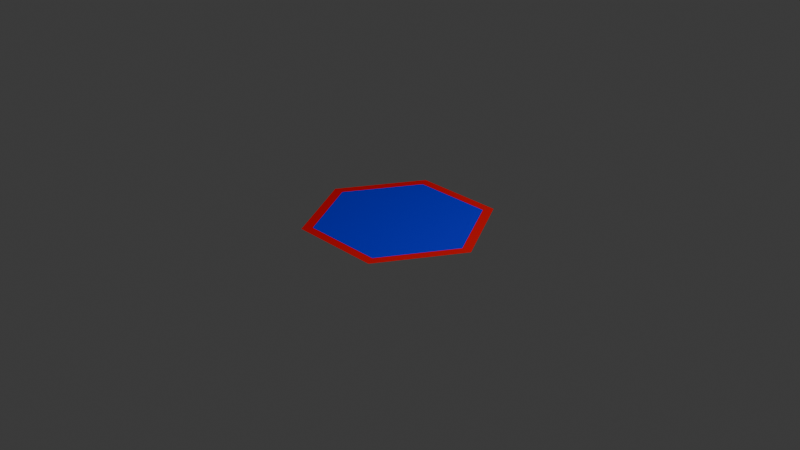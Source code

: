 # Source: hex1.blend  (saved by Blender 4.5.87; exported with 4.5.12 LTS)
import bpy
from mathutils import Matrix  # noqa: F401  (used for matrix-valued properties, if any)

bpy.ops.wm.read_factory_settings(use_empty=True)
scene = bpy.context.scene
scene.name = 'Scene'

# ---- collections
col_collection = bpy.data.collections.new('Collection'); scene.collection.children.link(col_collection)

# ---- materials (node trees are filled in below, after node groups)
mat_hex_center_mat = bpy.data.materials.new('Hex_Center_Mat')
mat_hex_border_mat = bpy.data.materials.new('Hex_Border_Mat')

# ---- material node trees
mat_hex_center_mat.use_nodes = True; mat_hex_center_mat.node_tree.nodes.clear()
_N = mat_hex_center_mat.node_tree.nodes; _L = mat_hex_center_mat.node_tree.links
n0 = _N.new('ShaderNodeBsdfPrincipled'); n0.name = 'Principled BSDF'; n0.location = (-200, 100)
n0.inputs[0].default_value = (0.0, 0.001247, 0.8, 1.0)
n1 = _N.new('ShaderNodeOutputMaterial'); n1.name = 'Material Output'; n1.location = (200, 100)
_L.new(n0.outputs[0], n1.inputs[0])
n1.is_active_output = True
mat_hex_border_mat.use_nodes = True; mat_hex_border_mat.node_tree.nodes.clear()
_N = mat_hex_border_mat.node_tree.nodes; _L = mat_hex_border_mat.node_tree.links
n0 = _N.new('ShaderNodeBsdfPrincipled'); n0.name = 'Principled BSDF'; n0.location = (-200, 100)
n0.inputs[0].default_value = (0.8, 0.0, 0.00206, 1.0)
n1 = _N.new('ShaderNodeOutputMaterial'); n1.name = 'Material Output'; n1.location = (200, 100)
_L.new(n0.outputs[0], n1.inputs[0])
n1.is_active_output = True

# ---- world
world_world = bpy.data.worlds.new('World'); scene.world = world_world
world_world.use_nodes = True; world_world.node_tree.nodes.clear()
_N = world_world.node_tree.nodes; _L = world_world.node_tree.links
n0 = _N.new('ShaderNodeOutputWorld'); n0.name = 'World Output'; n0.location = (200, 100)
n1 = _N.new('ShaderNodeBackground'); n1.name = 'Background'; n1.location = (-200, 100)
n1.inputs[0].default_value = (0.05088, 0.05088, 0.05088, 1.0)
_L.new(n1.outputs[0], n0.inputs[0])
n0.is_active_output = True
world_world.color = (0.05088, 0.05088, 0.05088)
world_world.sun_shadow_jitter_overblur = 0.0

# ---- cameras
cam_camera = bpy.data.cameras.new('Camera')
cam_camera.clip_end = 100.0
cam_camera.ortho_scale = 7.314

# ---- lights
light_light = bpy.data.lights.new('Light', 'POINT')
light_light.energy = 1000.0
light_light.shadow_soft_size = 0.1

# ---- meshes
me_circle = bpy.data.meshes.new('Circle')
me_circle.from_pydata([(-1.0, 0.0, 0.0), (-0.5, -0.866, 0.0), (0.5, -0.866, 0.0), (1.0, 0.0, 0.0), (0.5, 0.866, 0.0), (-0.5, 0.866, 0.0), (-0.4423, -0.766, 0.0), (-0.8845, -5.96e-08, 0.0), (0.4423, -0.766, 0.0), (0.8845, 5.96e-08, 0.0), (0.4423, 0.766, 0.0), (-0.4423, 0.766, 0.0)], [], [(7, 6, 8, 9, 10, 11), (6, 7, 0, 1), (8, 6, 1, 2), (9, 8, 2, 3), (10, 9, 3, 4), (11, 10, 4, 5), (7, 11, 5, 0)])
me_circle.polygons.foreach_set('material_index', [0, 1, 1, 1, 1, 1, 1])
_uv = me_circle.uv_layers.new(name='UVMap')
_uv.uv.foreach_set('vector', [0.5471, 0.1848, 0.5471, 0.4556, 0.3125, 0.5911, 0.07795, 0.4556, 0.07795, 0.1848, 0.3125, 0.04932, 0.3145, 0.5969, 0.5491, 0.4615, 0.5797, 0.4791, 0.3145, 0.6323, 0.07995, 0.4615, 0.3145, 0.5969, 0.3145, 0.6323, 0.04932, 0.4791, 0.07995, 0.1906, 0.07995, 0.4615, 0.04932, 0.4791, 0.04932, 0.1729, 0.3145, 0.05515, 0.07995, 0.1906, 0.04932, 0.1729, 0.3145, 0.01979, 0.5491, 0.1906, 0.3145, 0.05515, 0.3145, 0.01979, 0.5797, 0.1729, 0.5491, 0.4615, 0.5491, 0.1906, 0.5797, 0.1729, 0.5797, 0.4791])
me_circle.materials.append(mat_hex_center_mat)
me_circle.materials.append(mat_hex_border_mat)
me_circle.update()

# ---- objects
ob_light = bpy.data.objects.new('Light', light_light)
ob_camera = bpy.data.objects.new('Camera', cam_camera)
ob_circle = bpy.data.objects.new('Circle', me_circle)

# ---- transforms, parenting, visibility, modifiers, constraints
ob_light.location = (4.076, 1.005, 5.904)
ob_light.rotation_euler = (0.6503, 0.05522, 1.866)
ob_light.lock_rotations_4d = False
ob_light.empty_display_type = 'ARROWS'
ob_light.color = (0.0, 0.0, 0.0, 0.0)
ob_light.lineart.crease_threshold = 0.0
ob_camera.location = (7.359, -6.926, 4.958)
ob_camera.rotation_euler = (1.109, 0.0, 0.8149)
ob_camera.lock_rotations_4d = False
ob_camera.empty_display_type = 'ARROWS'
ob_camera.color = (0.0, 0.0, 0.0, 0.0)
ob_camera.display_type = 'WIRE'
ob_camera.lineart.crease_threshold = 0.0
ob_circle.location = (0.0, 0.0, 0.0)

# ---- collection membership
col_collection.objects.link(ob_light)
col_collection.objects.link(ob_camera)
col_collection.objects.link(ob_circle)

# ---- scene / render settings (as saved in the file)
scene.camera = ob_camera
scene.frame_start = 1; scene.frame_end = 250; scene.frame_set(1)
scene.render.engine = 'BLENDER_EEVEE_NEXT'
bpy.context.view_layer.update()

